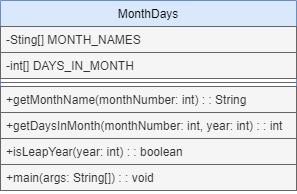

The diagram above was exported from draw.io. Its source (the exported page's mxGraphModel, read from the mxfile embedded in the PNG):
<mxGraphModel dx="1434" dy="780" grid="1" gridSize="10" guides="1" tooltips="1" connect="1" arrows="1" fold="1" page="1" pageScale="1" pageWidth="827" pageHeight="1169" math="0" shadow="0">
  <root>
    <mxCell id="WIyWlLk6GJQsqaUBKTNV-0" />
    <mxCell id="WIyWlLk6GJQsqaUBKTNV-1" parent="WIyWlLk6GJQsqaUBKTNV-0" />
    <mxCell id="zkfFHV4jXpPFQw0GAbJ--17" value="MonthDays" style="swimlane;fontStyle=0;align=center;verticalAlign=top;childLayout=stackLayout;horizontal=1;startSize=26;horizontalStack=0;resizeParent=1;resizeLast=0;collapsible=1;marginBottom=0;rounded=0;shadow=0;strokeWidth=1;fillColor=#dae8fc;strokeColor=#6c8ebf;" parent="WIyWlLk6GJQsqaUBKTNV-1" vertex="1">
      <mxGeometry x="254" y="160" width="296" height="190" as="geometry">
        <mxRectangle x="550" y="140" width="160" height="26" as="alternateBounds" />
      </mxGeometry>
    </mxCell>
    <mxCell id="zkfFHV4jXpPFQw0GAbJ--18" value="-Sting[] MONTH_NAMES" style="text;align=left;verticalAlign=top;spacingLeft=4;spacingRight=4;overflow=hidden;rotatable=0;points=[[0,0.5],[1,0.5]];portConstraint=eastwest;fillColor=#f5f5f5;fontColor=#333333;strokeColor=#666666;" parent="zkfFHV4jXpPFQw0GAbJ--17" vertex="1">
      <mxGeometry y="26" width="296" height="26" as="geometry" />
    </mxCell>
    <mxCell id="zkfFHV4jXpPFQw0GAbJ--19" value="-int[] DAYS_IN_MONTH" style="text;align=left;verticalAlign=top;spacingLeft=4;spacingRight=4;overflow=hidden;rotatable=0;points=[[0,0.5],[1,0.5]];portConstraint=eastwest;rounded=0;shadow=0;html=0;fillColor=#f5f5f5;fontColor=#333333;strokeColor=#666666;" parent="zkfFHV4jXpPFQw0GAbJ--17" vertex="1">
      <mxGeometry y="52" width="296" height="26" as="geometry" />
    </mxCell>
    <mxCell id="zkfFHV4jXpPFQw0GAbJ--23" value="" style="line;html=1;strokeWidth=1;align=left;verticalAlign=middle;spacingTop=-1;spacingLeft=3;spacingRight=3;rotatable=0;labelPosition=right;points=[];portConstraint=eastwest;fillColor=#f5f5f5;fontColor=#333333;strokeColor=#666666;" parent="zkfFHV4jXpPFQw0GAbJ--17" vertex="1">
      <mxGeometry y="78" width="296" height="8" as="geometry" />
    </mxCell>
    <mxCell id="zkfFHV4jXpPFQw0GAbJ--20" value="+getMonthName(monthNumber: int) : : String" style="text;align=left;verticalAlign=top;spacingLeft=4;spacingRight=4;overflow=hidden;rotatable=0;points=[[0,0.5],[1,0.5]];portConstraint=eastwest;rounded=0;shadow=0;html=0;fillColor=#f5f5f5;fontColor=#333333;strokeColor=#666666;" parent="zkfFHV4jXpPFQw0GAbJ--17" vertex="1">
      <mxGeometry y="86" width="296" height="26" as="geometry" />
    </mxCell>
    <mxCell id="zkfFHV4jXpPFQw0GAbJ--21" value="+getDaysInMonth(monthNumber: int, year: int) : : int" style="text;align=left;verticalAlign=top;spacingLeft=4;spacingRight=4;overflow=hidden;rotatable=0;points=[[0,0.5],[1,0.5]];portConstraint=eastwest;rounded=0;shadow=0;html=0;fillColor=#f5f5f5;fontColor=#333333;strokeColor=#666666;" parent="zkfFHV4jXpPFQw0GAbJ--17" vertex="1">
      <mxGeometry y="112" width="296" height="26" as="geometry" />
    </mxCell>
    <mxCell id="zkfFHV4jXpPFQw0GAbJ--22" value="+isLeapYear(year: int) : : boolean" style="text;align=left;verticalAlign=top;spacingLeft=4;spacingRight=4;overflow=hidden;rotatable=0;points=[[0,0.5],[1,0.5]];portConstraint=eastwest;rounded=0;shadow=0;html=0;fillColor=#f5f5f5;fontColor=#333333;strokeColor=#666666;" parent="zkfFHV4jXpPFQw0GAbJ--17" vertex="1">
      <mxGeometry y="138" width="296" height="26" as="geometry" />
    </mxCell>
    <mxCell id="zkfFHV4jXpPFQw0GAbJ--24" value="+main(args: String[]) : : void" style="text;align=left;verticalAlign=top;spacingLeft=4;spacingRight=4;overflow=hidden;rotatable=0;points=[[0,0.5],[1,0.5]];portConstraint=eastwest;fillColor=#f5f5f5;fontColor=#333333;strokeColor=#666666;" parent="zkfFHV4jXpPFQw0GAbJ--17" vertex="1">
      <mxGeometry y="164" width="296" height="26" as="geometry" />
    </mxCell>
  </root>
</mxGraphModel>